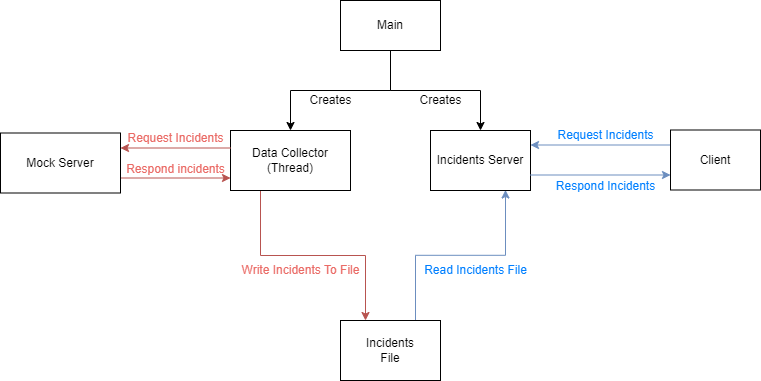

The diagram above was exported from draw.io. Its source (the exported page's mxGraphModel, read from the mxfile embedded in the PNG):
<mxGraphModel dx="2062" dy="1114" grid="1" gridSize="10" guides="1" tooltips="1" connect="1" arrows="1" fold="1" page="1" pageScale="1" pageWidth="850" pageHeight="1100" math="0" shadow="0">
  <root>
    <mxCell id="0" />
    <mxCell id="1" parent="0" />
    <mxCell id="129_7cog6dTnqvZ2qSRt-29" style="edgeStyle=orthogonalEdgeStyle;rounded=0;orthogonalLoop=1;jettySize=auto;html=1;exitX=0.25;exitY=1;exitDx=0;exitDy=0;entryX=0.25;entryY=0;entryDx=0;entryDy=0;fontColor=#000000;fillColor=#f8cecc;strokeColor=#b85450;" parent="1" source="129_7cog6dTnqvZ2qSRt-19" target="129_7cog6dTnqvZ2qSRt-27" edge="1">
      <mxGeometry relative="1" as="geometry" />
    </mxCell>
    <mxCell id="129_7cog6dTnqvZ2qSRt-19" value="&lt;font color=&quot;#000000&quot;&gt;Data Collector&lt;br&gt;(Thread)&lt;br&gt;&lt;/font&gt;" style="rounded=0;whiteSpace=wrap;html=1;fontColor=#007FFF;" parent="1" vertex="1">
      <mxGeometry x="240" y="570" width="120" height="60" as="geometry" />
    </mxCell>
    <mxCell id="129_7cog6dTnqvZ2qSRt-20" value="Incidents Server" style="rounded=0;whiteSpace=wrap;html=1;" parent="1" vertex="1">
      <mxGeometry x="440" y="570" width="100" height="60" as="geometry" />
    </mxCell>
    <mxCell id="129_7cog6dTnqvZ2qSRt-21" style="edgeStyle=orthogonalEdgeStyle;rounded=0;orthogonalLoop=1;jettySize=auto;html=1;entryX=0;entryY=0.75;entryDx=0;entryDy=0;exitX=1;exitY=0.75;exitDx=0;exitDy=0;fillColor=#dae8fc;strokeColor=#6c8ebf;" parent="1" target="129_7cog6dTnqvZ2qSRt-23" edge="1">
      <mxGeometry relative="1" as="geometry">
        <mxPoint x="540" y="614.4999999999998" as="sourcePoint" />
      </mxGeometry>
    </mxCell>
    <mxCell id="129_7cog6dTnqvZ2qSRt-22" style="edgeStyle=orthogonalEdgeStyle;rounded=0;orthogonalLoop=1;jettySize=auto;html=1;entryX=1;entryY=0.25;entryDx=0;entryDy=0;exitX=0;exitY=0.25;exitDx=0;exitDy=0;fillColor=#dae8fc;strokeColor=#6c8ebf;" parent="1" source="129_7cog6dTnqvZ2qSRt-23" edge="1">
      <mxGeometry relative="1" as="geometry">
        <mxPoint x="540" y="584.4999999999998" as="targetPoint" />
      </mxGeometry>
    </mxCell>
    <mxCell id="129_7cog6dTnqvZ2qSRt-23" value="Client" style="rounded=0;whiteSpace=wrap;html=1;" parent="1" vertex="1">
      <mxGeometry x="680" y="569.5" width="90" height="60" as="geometry" />
    </mxCell>
    <mxCell id="129_7cog6dTnqvZ2qSRt-24" value="Request Incidents" style="text;html=1;align=center;verticalAlign=middle;resizable=0;points=[];autosize=1;strokeColor=none;fillColor=none;fontColor=#007FFF;" parent="1" vertex="1">
      <mxGeometry x="560" y="564.5" width="110" height="20" as="geometry" />
    </mxCell>
    <mxCell id="129_7cog6dTnqvZ2qSRt-25" value="Respond Incidents" style="text;html=1;align=center;verticalAlign=middle;resizable=0;points=[];autosize=1;strokeColor=none;fillColor=none;fontColor=#007FFF;" parent="1" vertex="1">
      <mxGeometry x="560" y="615.5" width="110" height="20" as="geometry" />
    </mxCell>
    <mxCell id="129_7cog6dTnqvZ2qSRt-26" style="edgeStyle=orthogonalEdgeStyle;rounded=0;orthogonalLoop=1;jettySize=auto;html=1;entryX=0.75;entryY=1;entryDx=0;entryDy=0;exitX=0.75;exitY=0;exitDx=0;exitDy=0;fillColor=#dae8fc;strokeColor=#6c8ebf;" parent="1" source="129_7cog6dTnqvZ2qSRt-27" edge="1">
      <mxGeometry relative="1" as="geometry">
        <mxPoint x="515" y="629.4999999999998" as="targetPoint" />
      </mxGeometry>
    </mxCell>
    <mxCell id="129_7cog6dTnqvZ2qSRt-27" value="Incidents&lt;br&gt;File" style="rounded=0;whiteSpace=wrap;html=1;" parent="1" vertex="1">
      <mxGeometry x="350" y="760" width="100" height="60" as="geometry" />
    </mxCell>
    <mxCell id="129_7cog6dTnqvZ2qSRt-28" value="Read Incidents File" style="text;html=1;align=center;verticalAlign=middle;resizable=0;points=[];autosize=1;strokeColor=none;fillColor=none;fontColor=#007FFF;" parent="1" vertex="1">
      <mxGeometry x="425" y="700" width="120" height="20" as="geometry" />
    </mxCell>
    <mxCell id="129_7cog6dTnqvZ2qSRt-30" value="Write Incidents To File" style="text;html=1;align=center;verticalAlign=middle;resizable=0;points=[];autosize=1;strokeColor=none;fillColor=none;fontColor=#EA6B66;" parent="1" vertex="1">
      <mxGeometry x="245" y="700" width="130" height="20" as="geometry" />
    </mxCell>
    <mxCell id="129_7cog6dTnqvZ2qSRt-32" style="edgeStyle=orthogonalEdgeStyle;rounded=0;orthogonalLoop=1;jettySize=auto;html=1;entryX=0;entryY=0.75;entryDx=0;entryDy=0;exitX=1;exitY=0.75;exitDx=0;exitDy=0;fillColor=#f8cecc;strokeColor=#b85450;" parent="1" source="129_7cog6dTnqvZ2qSRt-33" edge="1">
      <mxGeometry relative="1" as="geometry">
        <mxPoint x="240" y="617.5" as="targetPoint" />
      </mxGeometry>
    </mxCell>
    <mxCell id="129_7cog6dTnqvZ2qSRt-33" value="Mock Server" style="rounded=0;whiteSpace=wrap;html=1;" parent="1" vertex="1">
      <mxGeometry x="10" y="572.5" width="120" height="60" as="geometry" />
    </mxCell>
    <mxCell id="129_7cog6dTnqvZ2qSRt-34" style="edgeStyle=orthogonalEdgeStyle;rounded=0;orthogonalLoop=1;jettySize=auto;html=1;entryX=1;entryY=0.25;entryDx=0;entryDy=0;exitX=0;exitY=0.25;exitDx=0;exitDy=0;fillColor=#f8cecc;strokeColor=#b85450;" parent="1" target="129_7cog6dTnqvZ2qSRt-33" edge="1">
      <mxGeometry relative="1" as="geometry">
        <mxPoint x="240" y="587.5" as="sourcePoint" />
        <mxPoint x="130" y="585.5" as="targetPoint" />
      </mxGeometry>
    </mxCell>
    <mxCell id="129_7cog6dTnqvZ2qSRt-35" value="Request Incidents" style="text;html=1;align=center;verticalAlign=middle;resizable=0;points=[];autosize=1;strokeColor=none;fillColor=none;fontColor=#EA6B66;" parent="1" vertex="1">
      <mxGeometry x="130" y="567.5" width="110" height="20" as="geometry" />
    </mxCell>
    <mxCell id="129_7cog6dTnqvZ2qSRt-36" value="Respond incidents" style="text;html=1;align=center;verticalAlign=middle;resizable=0;points=[];autosize=1;strokeColor=none;fillColor=none;fontColor=#EA6B66;" parent="1" vertex="1">
      <mxGeometry x="130" y="598.5" width="110" height="20" as="geometry" />
    </mxCell>
    <mxCell id="129_7cog6dTnqvZ2qSRt-40" style="edgeStyle=orthogonalEdgeStyle;rounded=0;orthogonalLoop=1;jettySize=auto;html=1;entryX=0.5;entryY=0;entryDx=0;entryDy=0;fontColor=#EA6B66;" parent="1" source="129_7cog6dTnqvZ2qSRt-37" target="129_7cog6dTnqvZ2qSRt-20" edge="1">
      <mxGeometry relative="1" as="geometry" />
    </mxCell>
    <mxCell id="129_7cog6dTnqvZ2qSRt-41" style="edgeStyle=orthogonalEdgeStyle;rounded=0;orthogonalLoop=1;jettySize=auto;html=1;entryX=0.5;entryY=0;entryDx=0;entryDy=0;fontColor=#EA6B66;" parent="1" source="129_7cog6dTnqvZ2qSRt-37" target="129_7cog6dTnqvZ2qSRt-19" edge="1">
      <mxGeometry relative="1" as="geometry" />
    </mxCell>
    <mxCell id="129_7cog6dTnqvZ2qSRt-37" value="Main" style="rounded=0;whiteSpace=wrap;html=1;" parent="1" vertex="1">
      <mxGeometry x="350" y="440" width="100" height="50" as="geometry" />
    </mxCell>
    <mxCell id="129_7cog6dTnqvZ2qSRt-42" value="&lt;font color=&quot;#000000&quot;&gt;Creates&lt;/font&gt;" style="text;html=1;align=center;verticalAlign=middle;resizable=0;points=[];autosize=1;strokeColor=none;fillColor=none;fontColor=#EA6B66;" parent="1" vertex="1">
      <mxGeometry x="310" y="530" width="60" height="20" as="geometry" />
    </mxCell>
    <mxCell id="129_7cog6dTnqvZ2qSRt-45" value="&lt;font color=&quot;#000000&quot;&gt;Creates&lt;/font&gt;" style="text;html=1;align=center;verticalAlign=middle;resizable=0;points=[];autosize=1;strokeColor=none;fillColor=none;fontColor=#EA6B66;" parent="1" vertex="1">
      <mxGeometry x="420" y="530" width="60" height="20" as="geometry" />
    </mxCell>
  </root>
</mxGraphModel>